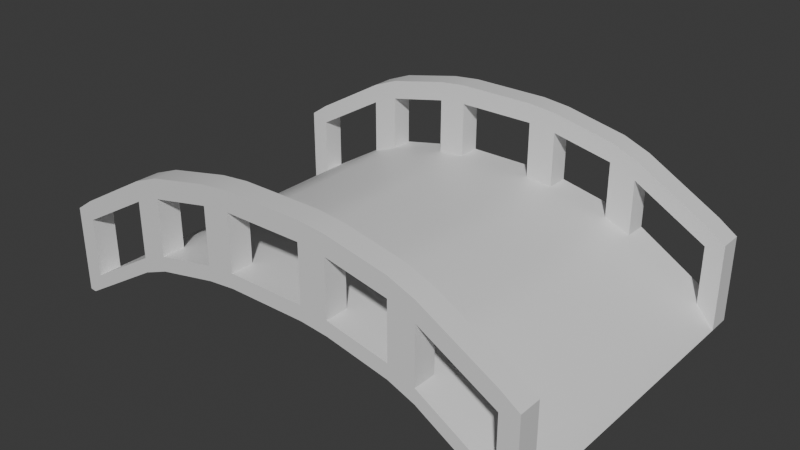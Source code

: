 # Source: bridge.blend  (saved by Blender 4.4.32; exported with 4.5.12 LTS)
import bpy
from mathutils import Matrix  # noqa: F401  (used for matrix-valued properties, if any)

bpy.ops.wm.read_factory_settings(use_empty=True)
scene = bpy.context.scene
scene.name = 'Scene'

# ---- collections
col_collection = bpy.data.collections.new('Collection'); scene.collection.children.link(col_collection)

# ---- materials (node trees are filled in below, after node groups)
mat_material_001 = bpy.data.materials.new('Material.001')

# ---- node groups
ng_smooth_by_angle = bpy.data.node_groups.new('Smooth by Angle', 'GeometryNodeTree')
_s = ng_smooth_by_angle.interface.new_socket(name='Mesh', in_out='OUTPUT', socket_type='NodeSocketGeometry')
_s = ng_smooth_by_angle.interface.new_socket(name='Mesh', in_out='INPUT', socket_type='NodeSocketGeometry')
_s = ng_smooth_by_angle.interface.new_socket(name='Angle', in_out='INPUT', socket_type='NodeSocketFloat')
_s.subtype = 'ANGLE'
_s.default_value = 0.5236
_s.min_value = 0.0
_s.max_value = 3.142
_s.description = 'Maximum face angle for smooth edges'
_s = ng_smooth_by_angle.interface.new_socket(name='Ignore Sharpness', in_out='INPUT', socket_type='NodeSocketBool')
_s.force_non_field = True
ng_smooth_by_angle.description = 'Set the sharpness of mesh edges based on the angle between the neighboring faces'
ng_smooth_by_angle.is_modifier = True
_N = ng_smooth_by_angle.nodes; _L = ng_smooth_by_angle.links
n0 = _N.new('GeometryNodeSetShadeSmooth'); n0.name = 'Set Shade Smooth'; n0.location = (120, -80)
n0.domain = 'EDGE'
n1 = _N.new('GeometryNodeSetShadeSmooth'); n1.name = 'Set Shade Smooth.001'; n1.location = (300, -80)
n2 = _N.new('NodeGroupOutput'); n2.name = 'Group Output'; n2.location = (480, -80)
n3 = _N.new('GeometryNodeInputMeshEdgeAngle'); n3.name = 'Edge Angle'; n3.location = (-440, -240)
n4 = _N.new('NodeGroupInput'); n4.name = 'Group Input'; n4.location = (-80, -80)
n5 = _N.new('GeometryNodeInputEdgeSmooth'); n5.name = 'Is Edge Smooth'; n5.location = (-260, -120)
n6 = _N.new('GeometryNodeInputShadeSmooth'); n6.name = 'Is Shade Smooth'; n6.location = (-440, -397)
n7 = _N.new('FunctionNodeCompare'); n7.name = 'Compare'; n7.location = (-260, -260)
n7.operation = 'LESS_EQUAL'
n7.inputs[6].default_value = (0.0, 0.0, 0.0, 0.0)
n7.inputs[7].default_value = (0.0, 0.0, 0.0, 0.0)
n8 = _N.new('FunctionNodeBooleanMath'); n8.name = 'Boolean Math.001'; n8.location = (-80, -260)
n9 = _N.new('NodeGroupInput'); n9.name = 'Group Input.001'; n9.location = (-440, -329)
n10 = _N.new('NodeGroupInput'); n10.name = 'Group Input.002'; n10.location = (-259, -189)
n11 = _N.new('FunctionNodeBooleanMath'); n11.name = 'Boolean Math'; n11.location = (-80, -149)
n11.operation = 'OR'
n12 = _N.new('FunctionNodeBooleanMath'); n12.name = 'Boolean Math.002'; n12.location = (-260, -380)
n12.operation = 'OR'
n13 = _N.new('NodeGroupInput'); n13.name = 'Group Input.003'; n13.location = (-440, -460)
_L.new(n3.outputs[0], n7.inputs[0])
_L.new(n1.outputs[0], n2.inputs[0])
_L.new(n9.outputs[1], n7.inputs[1])
_L.new(n7.outputs[0], n8.inputs[0])
_L.new(n4.outputs[0], n0.inputs[0])
_L.new(n0.outputs[0], n1.inputs[0])
_L.new(n8.outputs[0], n0.inputs[2])
_L.new(n10.outputs[2], n11.inputs[1])
_L.new(n5.outputs[0], n11.inputs[0])
_L.new(n11.outputs[0], n0.inputs[1])
_L.new(n13.outputs[2], n12.inputs[1])
_L.new(n6.outputs[0], n12.inputs[0])
_L.new(n12.outputs[0], n8.inputs[1])
n2.is_active_output = True

# ---- material node trees
mat_material_001.use_nodes = True; mat_material_001.node_tree.nodes.clear()
_N = mat_material_001.node_tree.nodes; _L = mat_material_001.node_tree.links
n0 = _N.new('ShaderNodeBsdfPrincipled'); n0.name = 'Principled BSDF'; n0.location = (10, 300)
n1 = _N.new('ShaderNodeOutputMaterial'); n1.name = 'Material Output'; n1.location = (300, 300)
_L.new(n0.outputs[0], n1.inputs[0])
n1.is_active_output = True

# ---- world
world_world = bpy.data.worlds.new('World'); scene.world = world_world
world_world.use_nodes = True; world_world.node_tree.nodes.clear()
_N = world_world.node_tree.nodes; _L = world_world.node_tree.links
n0 = _N.new('ShaderNodeOutputWorld'); n0.name = 'World Output'; n0.location = (300, 300)
n1 = _N.new('ShaderNodeBackground'); n1.name = 'Background'; n1.location = (10, 300)
n1.inputs[0].default_value = (0.05088, 0.05088, 0.05088, 1.0)
_L.new(n1.outputs[0], n0.inputs[0])
n0.is_active_output = True
world_world.color = (0.05088, 0.05088, 0.05088)
world_world.sun_shadow_jitter_overblur = 0.0

# ---- meshes
me_cube_001 = bpy.data.meshes.new('Cube.001')
me_cube_001.from_pydata([(-2.407, 3.144, 0.891), (-2.9, 3.144, 0.6956), (0.7365, -3.184, 1.187), (1.259, -3.184, 1.132), (1.259, 3.144, 1.132), (0.7365, 3.144, 1.187), (-0.7365, 3.144, 1.187), (-1.259, 3.144, 1.132), (4.637, -2.751, -0.3314), (4.291, -2.751, -0.0943), (-4.291, -2.751, -0.0943), (-4.637, -2.751, -0.3314), (-4.637, 3.144, -0.3314), (-4.291, 3.144, -0.0943), (-4.291, 2.712, -0.0943), (-4.637, 2.712, -0.3314), (-4.517, 2.712, -1.605), (-4.517, -2.751, -1.605), (2.899, -2.751, 0.696), (2.407, -2.751, 0.891), (2.407, 2.712, 0.891), (4.517, 2.712, -1.605), (4.517, -2.751, -1.605), (2.899, 2.712, 0.696), (-2.407, -3.184, 0.891), (-2.9, -3.184, 0.6956), (-2.899, 2.712, 0.696), (-2.407, 2.712, 0.891), (-2.407, -2.751, 0.891), (-2.899, -2.751, 0.696), (-0.7365, -3.184, 1.187), (-1.259, -3.184, 1.132), (1.259, -2.751, 1.132), (0.7365, -2.751, 1.187), (0.7365, 2.712, 1.187), (1.259, 2.712, 1.132), (4.637, 2.712, -0.3314), (4.291, 2.712, -0.0943), (4.291, 3.144, -0.0943), (4.637, 3.144, -0.3314), (-4.517, -3.184, -1.605), (-1.259, 2.712, 1.132), (-0.7365, 2.712, 1.187), (-4.517, 3.144, -1.605), (-0.7365, -2.751, 1.187), (4.517, 3.144, -1.605), (-1.259, -2.751, 1.132), (4.517, -3.184, -1.605), (-0.7365, -2.751, -0.1377), (-1.259, -2.751, -0.1922), (-1.259, -2.751, 0.0832), (-0.7365, -2.751, 0.1377), (-1.259, 2.712, -0.1922), (-0.7365, 2.712, -0.1377), (-0.7365, 2.712, 0.1377), (-1.259, 2.712, 0.0832), (0.7365, -2.751, -0.1377), (1.259, -2.751, -0.1922), (0.7365, -2.751, 0.1377), (1.259, -2.751, 0.0832), (0.7365, 2.712, -0.1377), (1.259, 2.712, -0.1922), (1.259, 2.712, 0.0832), (0.7365, 2.712, 0.1377), (-2.407, 2.712, -0.4337), (-2.899, 2.712, -0.6287), (-2.407, -2.751, -0.4337), (-2.899, -2.751, -0.6287), (-2.899, -2.751, -0.3533), (-2.407, -2.751, -0.1583), (-2.407, 2.712, -0.1583), (-2.899, 2.712, -0.3533), (2.899, 2.712, -0.3533), (2.407, 2.712, -0.1583), (2.407, 2.712, -0.4337), (2.899, 2.712, -0.6287), (2.899, -2.751, -0.6287), (2.407, -2.751, -0.4337), (2.407, -2.751, -0.1583), (2.899, -2.751, -0.3533), (-4.637, -2.751, -1.593), (-4.291, -2.751, -1.194), (-4.637, 2.712, -1.593), (-4.291, 2.712, -1.194), (4.291, 2.712, -1.194), (4.637, 2.712, -1.593), (4.291, -2.751, -1.194), (4.637, -2.751, -1.593), (-1.259, -3.184, -0.1923), (-0.7365, -3.184, -0.1377), (-1.259, -3.184, 0.08317), (-0.7365, -3.184, 0.1377), (-1.259, 3.144, 0.08317), (-0.7365, 3.144, 0.1377), (-0.7365, 3.144, -0.1377), (-1.259, 3.144, -0.1923), (1.259, 3.144, -0.1923), (0.7365, 3.144, -0.1377), (0.7365, 3.144, 0.1377), (1.259, 3.144, 0.08317), (1.259, -3.184, 0.08317), (0.7365, -3.184, 0.1377), (1.259, -3.184, -0.1923), (0.7365, -3.184, -0.1377), (-2.9, -3.184, -0.6291), (-2.407, -3.184, -0.4337), (-2.9, -3.184, -0.3536), (-2.407, -3.184, -0.1583), (-2.9, 3.144, -0.3536), (-2.407, 3.144, -0.1583), (-2.9, 3.144, -0.6291), (-2.407, 3.144, -0.4337), (2.407, 3.144, -0.1583), (2.9, 3.144, -0.3536), (2.9, 3.144, -0.6291), (2.407, 3.144, -0.4337), (2.9, -3.184, -0.3536), (2.407, -3.184, -0.1583), (2.407, -3.184, -0.4337), (2.9, -3.184, -0.6291), (-4.291, -3.184, -1.194), (-4.637, -3.184, -1.593), (-4.637, 3.144, -1.593), (-4.291, 3.144, -1.194), (4.291, 3.144, -1.194), (4.637, 3.144, -1.593), (4.637, -3.184, -1.593), (4.291, -3.184, -1.194), (2.407, 3.144, 0.891), (2.9, 3.144, 0.6956), (2.9, -3.184, 0.6956), (2.407, -3.184, 0.891), (-4.637, -3.184, -0.3314), (-4.291, -3.184, -0.0943), (4.291, -3.184, -0.0943), (4.637, -3.184, -0.3314), (-4.291, -3.184, 0.269), (-4.291, -2.751, 0.269), (0.7365, 3.144, 1.55), (0.7365, 2.712, 1.55), (2.9, -3.184, 1.059), (2.899, -2.751, 1.059), (-0.7365, 2.712, 1.55), (-0.7365, 3.144, 1.55), (1.259, 2.712, 1.496), (1.259, 3.144, 1.496), (-4.637, -3.184, 0.0319), (-4.637, -2.751, 0.0319), (0.7365, -2.751, 1.55), (0.7365, -3.184, 1.55), (4.637, -3.184, 0.0319), (4.637, -2.751, 0.0319), (4.291, -2.751, 0.269), (4.291, -3.184, 0.269), (2.899, 2.712, 1.059), (2.9, 3.144, 1.059), (-2.9, 3.144, 1.059), (-2.899, 2.712, 1.059), (1.259, -3.184, 1.496), (-4.637, 3.144, 0.0319), (-4.637, 2.712, 0.0319), (-4.291, 2.712, 0.269), (-2.407, 2.712, 1.254), (-2.407, 3.144, 1.254), (2.407, 3.144, 1.254), (-2.407, -3.184, 1.254), (-2.407, -2.751, 1.254), (-0.7365, -3.184, 1.55), (-0.7365, -2.751, 1.55), (2.407, -2.751, 1.254), (-4.291, 3.144, 0.269), (-1.259, 3.144, 1.496), (2.407, -3.184, 1.254), (2.407, 2.712, 1.254), (4.291, 3.144, 0.269), (4.291, 2.712, 0.269), (4.637, 3.144, 0.0319), (-1.259, 2.712, 1.496), (-1.259, -2.751, 1.496), (4.637, 2.712, 0.0319), (1.259, -2.751, 1.496), (-1.259, -3.184, 1.496), (-2.899, -2.751, 1.059), (-2.9, -3.184, 1.059)], [], [(83, 71, 108, 123), (54, 63, 98, 93), (78, 59, 100, 117), (50, 69, 107, 90), (48, 56, 103, 89), (58, 51, 91, 101), (21, 75, 114, 45), (72, 79, 86, 84), (63, 54, 51, 58), (66, 49, 88, 105), (53, 60, 56, 48), (62, 59, 78, 73), (50, 55, 70, 69), (21, 85, 87, 22), (16, 82, 122, 43), (22, 87, 126, 47), (65, 67, 17, 16), (60, 53, 94, 97), (72, 84, 124, 113), (85, 21, 45, 125), (68, 81, 120, 106), (17, 67, 104, 40), (100, 102, 118, 117), (96, 99, 112, 115), (92, 95, 111, 109), (104, 106, 120, 121, 40), (94, 93, 98, 97), (103, 101, 91, 89), (114, 113, 124, 125, 45), (108, 110, 43, 122, 123), (116, 119, 47, 126, 127), (52, 64, 111, 95), (57, 61, 74, 77), (68, 71, 83, 81), (70, 55, 92, 109), (74, 61, 96, 115), (88, 90, 107, 105), (76, 75, 21, 22), (65, 16, 43, 110), (86, 79, 116, 127), (17, 80, 82, 16), (62, 73, 112, 99), (80, 17, 40, 121), (57, 77, 118, 102), (76, 22, 47, 119), (53, 48, 49, 52), (57, 102, 103, 56), (51, 54, 55, 50), (101, 100, 3, 2), (56, 60, 61, 57), (63, 58, 59, 62), (111, 64, 65, 110), (64, 66, 67, 65), (86, 127, 134, 9), (69, 70, 71, 68), (85, 125, 39, 36), (77, 74, 75, 76), (73, 78, 79, 72), (117, 116, 130, 131), (81, 83, 82, 80), (84, 86, 87, 85), (89, 91, 90, 88), (93, 94, 95, 92), (99, 96, 97, 98), (101, 103, 102, 100), (105, 107, 106, 104), (109, 111, 110, 108), (113, 114, 115, 112), (117, 118, 119, 116), (88, 49, 48, 89), (104, 67, 66, 105), (78, 117, 131, 19), (84, 85, 36, 37), (94, 53, 52, 95), (116, 79, 18, 130), (96, 61, 60, 97), (76, 119, 118, 77), (124, 84, 37, 38), (58, 101, 2, 33), (107, 69, 28, 24), (54, 93, 6, 42), (125, 124, 38, 39), (114, 75, 74, 115), (52, 49, 66, 64), (36, 39, 176, 179), (34, 35, 144, 139), (37, 36, 179, 175), (44, 46, 178, 168), (26, 27, 162, 157), (41, 42, 142, 177), (39, 38, 174, 176), (80, 121, 132, 11), (87, 86, 9, 8), (127, 126, 135, 134), (121, 120, 133, 132), (90, 91, 30, 31), (126, 87, 8, 135), (73, 72, 23, 20), (120, 81, 10, 133), (91, 51, 44, 30), (112, 73, 20, 128), (50, 90, 31, 46), (63, 62, 35, 34), (72, 113, 129, 23), (79, 78, 19, 18), (69, 68, 29, 28), (93, 92, 7, 6), (59, 58, 33, 32), (82, 83, 14, 15), (109, 108, 1, 0), (51, 50, 46, 44), (71, 70, 27, 26), (83, 123, 13, 14), (62, 99, 4, 35), (70, 109, 0, 27), (123, 122, 12, 13), (55, 54, 42, 41), (98, 63, 34, 5), (68, 106, 25, 29), (108, 71, 26, 1), (122, 82, 15, 12), (113, 112, 128, 129), (92, 55, 41, 7), (106, 107, 24, 25), (99, 98, 5, 4), (100, 59, 32, 3), (81, 80, 11, 10), (174, 175, 179, 176), (167, 168, 178, 181), (182, 183, 165, 166), (161, 170, 159, 160), (162, 163, 156, 157), (158, 180, 148, 149), (147, 146, 136, 137), (144, 145, 138, 139), (171, 177, 142, 143), (140, 141, 169, 172), (152, 153, 150, 151), (164, 173, 154, 155), (18, 19, 169, 141), (134, 135, 150, 153), (32, 33, 148, 180), (13, 12, 159, 170), (2, 3, 158, 149), (28, 29, 182, 166), (132, 133, 136, 146), (6, 7, 171, 143), (8, 9, 152, 151), (0, 1, 156, 163), (4, 5, 138, 145), (25, 24, 165, 183), (11, 132, 146, 147), (131, 130, 140, 172), (12, 15, 160, 159), (31, 30, 167, 181), (10, 11, 147, 137), (15, 14, 161, 160), (135, 8, 151, 150), (20, 23, 154, 173), (129, 128, 164, 155), (141, 152, 9, 18), (140, 153, 152, 141), (130, 18, 9, 134), (130, 134, 153, 140), (19, 131, 3, 32), (23, 129, 38, 37), (35, 4, 128, 20), (5, 34, 42, 6), (27, 0, 7, 41), (1, 26, 14, 13), (133, 10, 29, 25), (24, 28, 46, 31), (33, 2, 30, 44), (23, 37, 175, 154), (35, 20, 173, 144), (42, 34, 139, 142), (177, 162, 27, 41), (26, 157, 161, 14), (158, 3, 131, 172), (30, 2, 149, 167), (165, 24, 31, 181), (136, 133, 25, 183), (155, 174, 38, 129), (4, 145, 164, 128), (6, 143, 138, 5), (7, 0, 163, 171), (13, 170, 156, 1), (137, 182, 29, 10), (166, 178, 46, 28), (168, 148, 33, 44), (19, 32, 180, 169), (169, 180, 158, 172), (148, 168, 167, 149), (165, 181, 178, 166), (154, 175, 174, 155), (144, 173, 164, 145), (138, 143, 142, 139), (162, 177, 171, 163), (156, 170, 161, 157), (136, 183, 182, 137)])
me_cube_001.polygons.foreach_set('use_smooth', [True] * 200)
_uv = me_cube_001.uv_layers.new(name='UVMap')
_uv.uv.foreach_set('vector', [0.9195, 0.9691, 0.9195, 0.8887, 0.9426, 0.8887, 0.9426, 0.9691, 0.9195, 0.7707, 0.9195, 0.6931, 0.9426, 0.6931, 0.9426, 0.7707, 0.8129, 0.6077, 0.8129, 0.6661, 0.7898, 0.6661, 0.7898, 0.6077, 0.8129, 0.7986, 0.8129, 0.8611, 0.7898, 0.8611, 0.7898, 0.7987, 0.9195, 0.2973, 0.9195, 0.2208, 0.9426, 0.2208, 0.9426, 0.2973, 0.8129, 0.6931, 0.8129, 0.7707, 0.7898, 0.7707, 0.7898, 0.6931, 0.8129, 0.04188, 0.8129, 0.1143, 0.7898, 0.1142, 0.7898, 0.04188, 0.9195, 0.5835, 0.8129, 0.5835, 0.8129, 0.5174, 0.9195, 0.5174, 0.9195, 0.6931, 0.9195, 0.7707, 0.8129, 0.7707, 0.8129, 0.6931, 0.9195, 0.3876, 0.9195, 0.3251, 0.9426, 0.3251, 0.9426, 0.3876, 0.8129, 0.2973, 0.8129, 0.2208, 0.9195, 0.2208, 0.9195, 0.2973, 0.9195, 0.6661, 0.8129, 0.6661, 0.8129, 0.6077, 0.9195, 0.6077, 0.8129, 0.7986, 0.9195, 0.7986, 0.9195, 0.8611, 0.8129, 0.8611, 0.8129, 0.04188, 0.8129, 0.03547, 0.9195, 0.03547, 0.9195, 0.04188, 0.8129, 0.5113, 0.8129, 0.5174, 0.7898, 0.5174, 0.7898, 0.5113, 0.9195, 0.04188, 0.9195, 0.03547, 0.9426, 0.03547, 0.9426, 0.04188, 0.8129, 0.4155, 0.9195, 0.4155, 0.9195, 0.5113, 0.8129, 0.5113, 0.8129, 0.2208, 0.8129, 0.2973, 0.7898, 0.2973, 0.7898, 0.2208, 0.9195, 0.5835, 0.9195, 0.5174, 0.9426, 0.5174, 0.9426, 0.5835, 0.8129, 0.03547, 0.8129, 0.04188, 0.7898, 0.04188, 0.7898, 0.03547, 0.8129, 0.8887, 0.8129, 0.9691, 0.7898, 0.9691, 0.7898, 0.8887, 0.9195, 0.5113, 0.9195, 0.4155, 0.9426, 0.4156, 0.9426, 0.5113, 0.08188, 0.3291, 0.09726, 0.3291, 0.1107, 0.3932, 0.09536, 0.3932, 0.2734, 0.1885, 0.258, 0.1885, 0.2715, 0.1245, 0.2869, 0.1245, 0.258, 0.3291, 0.2734, 0.3291, 0.2869, 0.3932, 0.2715, 0.3932, 0.1216, 0.097, 0.1063, 0.097, 0.1532, 0.01932, 0.1755, 1.325e-08, 0.1761, 0.00673, 0.2703, 0.2999, 0.255, 0.2999, 0.255, 0.2177, 0.2703, 0.2177, 0.09421, 0.2999, 0.07884, 0.2999, 0.07884, 0.2177, 0.09421, 0.2177, 0.2978, 0.097, 0.2824, 0.097, 0.3293, 0.01932, 0.3516, -7.094e-11, 0.3522, 0.00673, 0.2824, 0.4207, 0.2978, 0.4207, 0.3522, 0.5109, 0.3516, 0.5177, 0.3293, 0.4983, 0.1063, 0.4207, 0.1216, 0.4207, 0.1761, 0.5109, 0.1755, 0.5177, 0.1532, 0.4983, 0.8129, 0.3251, 0.8129, 0.3876, 0.7898, 0.3876, 0.7898, 0.3251, 0.9195, 0.1943, 0.8129, 0.1943, 0.8129, 0.1375, 0.9195, 0.1375, 0.8129, 0.8887, 0.9195, 0.8887, 0.9195, 0.9691, 0.8129, 0.9691, 0.9195, 0.8611, 0.9195, 0.7986, 0.9426, 0.7987, 0.9426, 0.8611, 0.8129, 0.1375, 0.8129, 0.1943, 0.7898, 0.1943, 0.7898, 0.1375, 0.09726, 0.1885, 0.08188, 0.1885, 0.09536, 0.1245, 0.1107, 0.1245, 0.9195, 0.1143, 0.8129, 0.1143, 0.8129, 0.04188, 0.9195, 0.04188, 0.8129, 0.4155, 0.8129, 0.5113, 0.7898, 0.5113, 0.7898, 0.4156, 0.8129, 0.5174, 0.8129, 0.5835, 0.7898, 0.5835, 0.7898, 0.5174, 0.9195, 0.5113, 0.9195, 0.5174, 0.8129, 0.5174, 0.8129, 0.5113, 0.9195, 0.6661, 0.9195, 0.6077, 0.9426, 0.6077, 0.9426, 0.6661, 0.9195, 0.5174, 0.9195, 0.5113, 0.9426, 0.5113, 0.9426, 0.5174, 0.9195, 0.1943, 0.9195, 0.1375, 0.9426, 0.1375, 0.9426, 0.1943, 0.9195, 0.1143, 0.9195, 0.04188, 0.9426, 0.04188, 0.9426, 0.1142, 0.8129, 0.2973, 0.9195, 0.2973, 0.9195, 0.3251, 0.8129, 0.3251, 0.9195, 0.1943, 0.9426, 0.1943, 0.9426, 0.2208, 0.9195, 0.2208, 0.8129, 0.7707, 0.9195, 0.7707, 0.9195, 0.7986, 0.8129, 0.7986, 0.07884, 0.2999, 0.08188, 0.3291, 0.02332, 0.3291, 0.02027, 0.2999, 0.9195, 0.2208, 0.8129, 0.2208, 0.8129, 0.1943, 0.9195, 0.1943, 0.9195, 0.6931, 0.8129, 0.6931, 0.8129, 0.6661, 0.9195, 0.6661, 0.7898, 0.3876, 0.8129, 0.3876, 0.8129, 0.4155, 0.7898, 0.4156, 0.8129, 0.3876, 0.9195, 0.3876, 0.9195, 0.4155, 0.8129, 0.4155, 0.7083, 0.7444, 0.7083, 0.7203, 0.7696, 0.7203, 0.7696, 0.7444, 0.8129, 0.8611, 0.9195, 0.8611, 0.9195, 0.8887, 0.8129, 0.8887, 0.6789, 0.4066, 0.6789, 0.3825, 0.7494, 0.3825, 0.7494, 0.4066, 0.9195, 0.1375, 0.8129, 0.1375, 0.8129, 0.1143, 0.9195, 0.1143, 0.9195, 0.6077, 0.8129, 0.6077, 0.8129, 0.5835, 0.9195, 0.5835, 0.09536, 0.3932, 0.1063, 0.4207, 0.0477, 0.4207, 0.0368, 0.3932, 0.8129, 0.9691, 0.9195, 0.9691, 0.9195, 0.9907, 0.8129, 0.9907, 0.8143, 0.01105, 0.921, 0.01105, 0.921, 0.03235, 0.8143, 0.03235, 0.09421, 0.2177, 0.07884, 0.2177, 0.08188, 0.1885, 0.09726, 0.1885, 0.255, 0.2999, 0.2703, 0.2999, 0.2734, 0.3291, 0.258, 0.3291, 0.258, 0.1885, 0.2734, 0.1885, 0.2703, 0.2177, 0.255, 0.2177, 0.07884, 0.2999, 0.09421, 0.2999, 0.09726, 0.3291, 0.08188, 0.3291, 0.1107, 0.1245, 0.09536, 0.1245, 0.1063, 0.097, 0.1216, 0.097, 0.2715, 0.3932, 0.2869, 0.3932, 0.2978, 0.4207, 0.2824, 0.4207, 0.2824, 0.097, 0.2978, 0.097, 0.2869, 0.1245, 0.2715, 0.1245, 0.09536, 0.3932, 0.1107, 0.3932, 0.1216, 0.4207, 0.1063, 0.4207, 0.9426, 0.3251, 0.9195, 0.3251, 0.9195, 0.2973, 0.9426, 0.2973, 0.9426, 0.4156, 0.9195, 0.4155, 0.9195, 0.3876, 0.9426, 0.3876, 0.6525, 0.9616, 0.6525, 0.9374, 0.7111, 0.9374, 0.7111, 0.9616, 0.5054, 0.4983, 0.5277, 0.5177, 0.4573, 0.5177, 0.444, 0.4983, 0.7898, 0.2973, 0.8129, 0.2973, 0.8129, 0.3251, 0.7898, 0.3251, 0.7111, 0.8409, 0.7111, 0.8168, 0.7696, 0.8168, 0.7696, 0.8409, 0.7898, 0.1943, 0.8129, 0.1943, 0.8129, 0.2208, 0.7898, 0.2208, 0.9195, 0.1143, 0.9426, 0.1142, 0.9426, 0.1375, 0.9195, 0.1375, 0.7083, 0.6961, 0.7083, 0.672, 0.7696, 0.672, 0.7696, 0.6961, 0.6525, 0.8892, 0.6525, 0.8651, 0.7111, 0.8651, 0.7111, 0.8892, 0.6525, 0.9857, 0.6525, 0.9616, 0.7111, 0.9616, 0.7111, 0.9857, 0.6525, 0.9133, 0.6525, 0.8892, 0.7111, 0.8892, 0.7111, 0.9133, 0.3516, -7.094e-11, 0.3293, 0.01932, 0.2679, 0.01932, 0.2811, -5.389e-09, 0.7898, 0.1142, 0.8129, 0.1143, 0.8129, 0.1375, 0.7898, 0.1375, 0.8129, 0.3251, 0.9195, 0.3251, 0.9195, 0.3876, 0.8129, 0.3876, 0.7494, 0.4066, 0.7494, 0.3825, 0.7696, 0.3825, 0.7696, 0.4066, 0.3725, 0.2999, 0.3756, 0.3291, 0.3553, 0.3291, 0.3522, 0.2999, 0.444, 0.4983, 0.4573, 0.5177, 0.437, 0.5177, 0.4238, 0.4983, 0.5031, 0.2999, 0.5061, 0.3291, 0.4858, 0.3291, 0.4828, 0.2999, 0.3999, 0.09703, 0.389, 0.1245, 0.3688, 0.1245, 0.3796, 0.09703, 0.3756, 0.1886, 0.3725, 0.2177, 0.3522, 0.2177, 0.3553, 0.1886, 0.2811, -5.389e-09, 0.2679, 0.01932, 0.2476, 0.01932, 0.2609, -6.919e-09, 0.6789, 0.4307, 0.6789, 0.4066, 0.7494, 0.4066, 0.7494, 0.4307, 0.6582, -1.419e-10, 0.6359, 0.01932, 0.5746, 0.01932, 0.5878, -5.46e-09, 0.1532, 0.4983, 0.1755, 0.5177, 0.105, 0.5177, 0.09179, 0.4983, 0.1755, 1.325e-08, 0.1532, 0.01932, 0.09179, 0.01932, 0.105, 7.929e-09, 0.08188, 0.1885, 0.07884, 0.2177, 0.02027, 0.2177, 0.02332, 0.1885, 0.6789, 0.4548, 0.6789, 0.4307, 0.7494, 0.4307, 0.7494, 0.4548, 0.4476, 0.3932, 0.4585, 0.4206, 0.3999, 0.4206, 0.389, 0.3932, 0.7083, 0.7203, 0.7083, 0.6961, 0.7696, 0.6961, 0.7696, 0.7203, 0.6517, 0.7927, 0.6517, 0.7685, 0.7102, 0.7685, 0.7102, 0.7927, 0.6525, 0.8409, 0.6525, 0.8168, 0.7111, 0.8168, 0.7111, 0.8409, 0.7111, 0.9374, 0.7111, 0.9133, 0.7696, 0.9133, 0.7696, 0.9374, 0.4311, 0.2999, 0.4341, 0.3291, 0.3756, 0.3291, 0.3725, 0.2999, 0.7111, 0.8651, 0.7111, 0.8409, 0.7696, 0.8409, 0.7696, 0.8651, 0.589, 0.09703, 0.5781, 0.1245, 0.5196, 0.1245, 0.5305, 0.09703, 0.5781, 0.3932, 0.589, 0.4206, 0.5305, 0.4206, 0.5196, 0.3932, 0.255, 0.2999, 0.258, 0.3291, 0.1994, 0.3291, 0.1964, 0.2999, 0.5647, 0.1886, 0.5616, 0.2177, 0.5031, 0.2177, 0.5061, 0.1886, 0.5277, 1.323e-08, 0.5054, 0.01932, 0.444, 0.01932, 0.4573, 7.908e-09, 0.2715, 0.3932, 0.2824, 0.4207, 0.2238, 0.4207, 0.2129, 0.3932, 0.5616, 0.2999, 0.5647, 0.3291, 0.5061, 0.3291, 0.5031, 0.2999, 0.4585, 0.09703, 0.4476, 0.1245, 0.389, 0.1245, 0.3999, 0.09703, 0.7083, 0.7685, 0.7083, 0.7444, 0.7696, 0.7444, 0.7696, 0.7685, 0.7111, 0.9616, 0.7111, 0.9374, 0.7696, 0.9374, 0.7696, 0.9616, 0.6525, 0.8651, 0.6525, 0.8409, 0.7111, 0.8409, 0.7111, 0.8651, 0.3293, 0.4983, 0.3516, 0.5177, 0.2811, 0.5177, 0.2679, 0.4983, 0.4341, 0.1886, 0.4311, 0.2177, 0.3725, 0.2177, 0.3756, 0.1886, 0.6517, 0.8168, 0.6517, 0.7927, 0.7102, 0.7927, 0.7102, 0.8168, 0.7111, 0.8892, 0.7111, 0.8651, 0.7696, 0.8651, 0.7696, 0.8892, 0.7111, 0.9133, 0.7111, 0.8892, 0.7696, 0.8892, 0.7696, 0.9133, 0.6789, 0.479, 0.6789, 0.4548, 0.7494, 0.4548, 0.7494, 0.479, 0.2824, 0.097, 0.2715, 0.1245, 0.2129, 0.1245, 0.2238, 0.097, 0.7111, 0.9857, 0.7111, 0.9616, 0.7696, 0.9616, 0.7696, 0.9857, 0.1063, 0.097, 0.09536, 0.1245, 0.0368, 0.1245, 0.0477, 0.097, 0.258, 0.1885, 0.255, 0.2177, 0.1964, 0.2177, 0.1994, 0.1885, 0.6525, 0.9374, 0.6525, 0.9133, 0.7111, 0.9133, 0.7111, 0.9374, 0.6359, 0.4983, 0.6582, 0.5177, 0.5878, 0.5177, 0.5746, 0.4983, 0.4748, 0.994, 0.4748, 0.971, 0.491, 0.971, 0.491, 0.994, 0.221, 0.9479, 0.221, 0.971, 0.1931, 0.971, 0.1931, 0.9479, 0.103, 0.971, 0.103, 0.9479, 0.1306, 0.9479, 0.1306, 0.971, 0.02304, 0.971, 0.02304, 0.994, 0.0028, 0.994, 0.0028, 0.971, 0.1306, 0.971, 0.1306, 0.994, 0.103, 0.994, 0.103, 0.971, 0.3256, 0.9479, 0.3256, 0.971, 0.2986, 0.971, 0.2986, 0.9479, 0.0028, 0.971, 0.0028, 0.9479, 0.02304, 0.9479, 0.02304, 0.971, 0.3256, 0.971, 0.3256, 0.994, 0.2986, 0.994, 0.2986, 0.971, 0.1931, 0.994, 0.1931, 0.971, 0.221, 0.971, 0.221, 0.994, 0.4082, 0.9479, 0.4082, 0.971, 0.384, 0.971, 0.384, 0.9479, 0.4748, 0.971, 0.4748, 0.9479, 0.491, 0.9479, 0.491, 0.971, 0.384, 0.994, 0.384, 0.971, 0.4082, 0.971, 0.4082, 0.994, 0.5305, 0.09703, 0.5196, 0.1245, 0.4993, 0.1245, 0.5102, 0.09703, 0.09179, 0.4983, 0.105, 0.5177, 0.08475, 0.5177, 0.07151, 0.4983, 0.5061, 0.1886, 0.5031, 0.2177, 0.4828, 0.2177, 0.4858, 0.1886, 0.2679, 0.4983, 0.2811, 0.5177, 0.2609, 0.5177, 0.2476, 0.4983, 0.02027, 0.2999, 0.02332, 0.3291, 0.003044, 0.3291, -2.684e-09, 0.2999, 0.5196, 0.3932, 0.5305, 0.4206, 0.5102, 0.4206, 0.4993, 0.3932, 0.105, 7.929e-09, 0.09179, 0.01932, 0.07151, 0.01932, 0.08475, 6.398e-09, 0.1964, 0.2999, 0.1994, 0.3291, 0.1792, 0.3291, 0.1761, 0.2999, 0.5878, -5.46e-09, 0.5746, 0.01932, 0.5543, 0.01932, 0.5675, -6.99e-09, 0.2129, 0.3932, 0.2238, 0.4207, 0.2035, 0.4207, 0.1926, 0.3932, 0.1994, 0.1885, 0.1964, 0.2177, 0.1761, 0.2177, 0.1792, 0.1885, 0.0477, 0.097, 0.0368, 0.1245, 0.01652, 0.1245, 0.02742, 0.097, 0.7494, 0.4307, 0.7494, 0.4066, 0.7696, 0.4066, 0.7696, 0.4307, 0.0368, 0.3932, 0.0477, 0.4207, 0.02742, 0.4207, 0.01652, 0.3932, 0.7494, 0.479, 0.7494, 0.4548, 0.7696, 0.4548, 0.7696, 0.479, 0.02332, 0.1885, 0.02027, 0.2177, 3.523e-09, 0.2177, 0.003044, 0.1885, 0.5746, 0.4983, 0.5878, 0.5177, 0.5675, 0.5177, 0.5543, 0.4983, 0.4573, 7.908e-09, 0.444, 0.01932, 0.4238, 0.01932, 0.437, 6.378e-09, 0.7494, 0.4548, 0.7494, 0.4307, 0.7696, 0.4307, 0.7696, 0.4548, 0.389, 0.3932, 0.3999, 0.4206, 0.3796, 0.4206, 0.3688, 0.3932, 0.2238, 0.097, 0.2129, 0.1245, 0.1926, 0.1245, 0.2035, 0.097, 0.5102, 0.09703, 0.5543, 0.01932, 0.5746, 0.01932, 0.5305, 0.09703, 0.4082, 0.9479, 0.4748, 0.9479, 0.4748, 0.971, 0.4082, 0.971, 0.7038, 0.5996, 0.7038, 0.5755, 0.7696, 0.5755, 0.7696, 0.5996, 0.0477, 0.4207, 0.09179, 0.4983, 0.07151, 0.4983, 0.02742, 0.4207, 0.7696, 0.7927, 0.7696, 0.8168, 0.7102, 0.8168, 0.7102, 0.7927, 0.7038, 0.6238, 0.7038, 0.5996, 0.7696, 0.5996, 0.7696, 0.6238, 0.7102, 0.7927, 0.7102, 0.7685, 0.7696, 0.7685, 0.7696, 0.7927, 0.7696, 0.5272, 0.7696, 0.5514, 0.6895, 0.5514, 0.6895, 0.5272, 0.7042, 0.672, 0.7042, 0.6479, 0.7696, 0.6479, 0.7696, 0.672, 0.7696, 0.479, 0.7696, 0.5031, 0.684, 0.5031, 0.684, 0.479, 0.684, 0.5272, 0.684, 0.5031, 0.7696, 0.5031, 0.7696, 0.5272, 0.7042, 0.6479, 0.7042, 0.6238, 0.7696, 0.6238, 0.7696, 0.6479, 0.7696, 0.5514, 0.7696, 0.5755, 0.6895, 0.5755, 0.6895, 0.5514, 0.3999, 0.4206, 0.444, 0.4983, 0.4238, 0.4983, 0.3796, 0.4206, 0.3756, 0.3291, 0.389, 0.3932, 0.3688, 0.3932, 0.3553, 0.3291, 0.3725, 0.2177, 0.3725, 0.2999, 0.3522, 0.2999, 0.3522, 0.2177, 0.3553, 0.1886, 0.3688, 0.1245, 0.389, 0.1245, 0.3756, 0.1886, 0.3999, 0.09703, 0.3796, 0.09703, 0.4238, 0.01932, 0.444, 0.01932, 0.003044, 0.3291, 0.02332, 0.3291, 0.0368, 0.3932, 0.01652, 0.3932, 0.02027, 0.2177, 0.02027, 0.2999, -2.684e-09, 0.2999, 3.523e-09, 0.2177, 0.01652, 0.1245, 0.0368, 0.1245, 0.02332, 0.1885, 0.003044, 0.1885, 0.07151, 0.01932, 0.09179, 0.01932, 0.0477, 0.097, 0.02742, 0.097, 0.2035, 0.097, 0.2476, 0.01932, 0.2679, 0.01932, 0.2238, 0.097, 0.1994, 0.1885, 0.1792, 0.1885, 0.1926, 0.1245, 0.2129, 0.1245, 0.1964, 0.2999, 0.1761, 0.2999, 0.1761, 0.2177, 0.1964, 0.2177, 0.1994, 0.3291, 0.2129, 0.3932, 0.1926, 0.3932, 0.1792, 0.3291, 0.2679, 0.4983, 0.2476, 0.4983, 0.2035, 0.4207, 0.2238, 0.4207, 0.5543, 0.4983, 0.5102, 0.4206, 0.5305, 0.4206, 0.5746, 0.4983, 0.4993, 0.3932, 0.4858, 0.3291, 0.5061, 0.3291, 0.5196, 0.3932, 0.4828, 0.2999, 0.4828, 0.2177, 0.5031, 0.2177, 0.5031, 0.2999, 0.5196, 0.1245, 0.5061, 0.1886, 0.4858, 0.1886, 0.4993, 0.1245, 0.384, 0.971, 0.3256, 0.971, 0.3256, 0.9479, 0.384, 0.9479, 0.2986, 0.971, 0.221, 0.971, 0.221, 0.9479, 0.2986, 0.9479, 0.1306, 0.9479, 0.1931, 0.9479, 0.1931, 0.971, 0.1306, 0.971, 0.4082, 0.971, 0.4748, 0.971, 0.4748, 0.994, 0.4082, 0.994, 0.3256, 0.971, 0.384, 0.971, 0.384, 0.994, 0.3256, 0.994, 0.2986, 0.994, 0.221, 0.994, 0.221, 0.971, 0.2986, 0.971, 0.1306, 0.971, 0.1931, 0.971, 0.1931, 0.994, 0.1306, 0.994, 0.103, 0.994, 0.02304, 0.994, 0.02304, 0.971, 0.103, 0.971, 0.02304, 0.9479, 0.103, 0.9479, 0.103, 0.971, 0.02304, 0.971])
me_cube_001.materials.append(mat_material_001)
me_cube_001.update()

# ---- objects
ob_cube = bpy.data.objects.new('Cube', me_cube_001)

# ---- transforms, parenting, visibility, modifiers, constraints
ob_cube.location = (0.0, 0.0, 1.236)
_m = ob_cube.modifiers.new('Smooth by Angle', 'NODES')
_m.node_group = ng_smooth_by_angle
_m.use_pin_to_last = True
_m.show_group_selector = False

# ---- collection membership
col_collection.objects.link(ob_cube)

# ---- scene / render settings (as saved in the file)
scene.frame_start = 1; scene.frame_end = 250; scene.frame_set(1)
scene.render.engine = 'BLENDER_EEVEE_NEXT'
bpy.context.view_layer.update()

# ---- added for rendering (the .blend has no active camera and no usable light): camera, sun
cam_auto = bpy.data.cameras.new('AutoCamera')
cam_auto.lens = 50.0
cam_auto.sensor_width = 36.0
cam_auto.clip_end = 1000.0
ob_auto_camera = bpy.data.objects.new('AutoCamera', cam_auto)
scene.collection.objects.link(ob_auto_camera)
ob_auto_camera.location = (10.7906, -12.9686, 9.84124)
ob_auto_camera.rotation_euler = (1.09748, -7.21219e-08, 0.694738)
scene.camera = ob_auto_camera
light_auto_sun = bpy.data.lights.new('AutoSun', 'SUN')
light_auto_sun.energy = 3.0
light_auto_sun.angle = 0.0523599
ob_auto_sun = bpy.data.objects.new('AutoSun', light_auto_sun)
scene.collection.objects.link(ob_auto_sun)
ob_auto_sun.rotation_euler = (0.872665, 0.174533, 0.523599)
bpy.context.view_layer.update()
